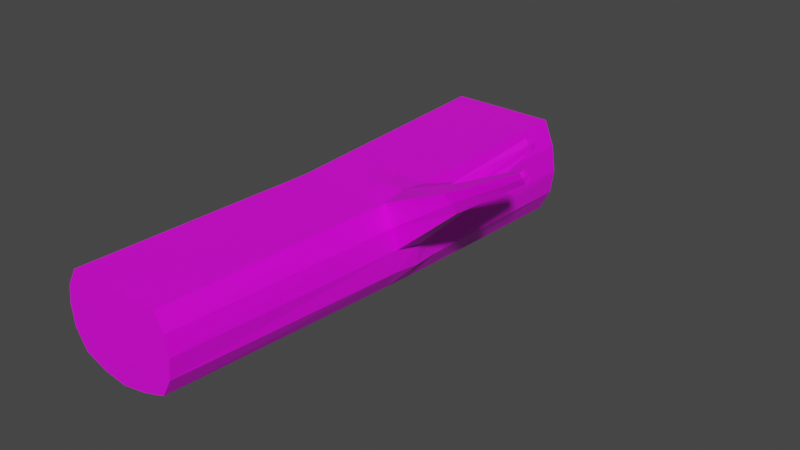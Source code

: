 # Source: Log.blend  (saved by Blender 3.2.14; exported with 4.5.12 LTS)
import bpy
from mathutils import Matrix  # noqa: F401  (used for matrix-valued properties, if any)

bpy.ops.wm.read_factory_settings(use_empty=True)
scene = bpy.context.scene
scene.name = 'Scene'

# ---- collections
col_collection = bpy.data.collections.new('Collection'); scene.collection.children.link(col_collection)

# ---- images (referenced by path relative to the original .blend; pixels are not part of the script)
import os
ASSET_DIR = os.environ.get("B2B_ASSET_DIR", "")  # directory of the original .blend (textures are referenced by path, not embedded)
HERE = os.path.dirname(os.path.abspath(__file__))  # packed textures are extracted next to this script under _unpacked/

def load_image(name, relpath, width, height, colorspace="sRGB"):
    """Load a texture the original file referenced (path relative to the .blend, or extracted next to this script)."""
    p = next((c for c in (os.path.join(HERE, relpath), os.path.join(ASSET_DIR, relpath)) if relpath and os.path.exists(c)), "")
    if p:
        img = bpy.data.images.load(p, check_existing=True)
        img.name = name
    else:  # same state as the original file: an image datablock whose file is absent (Cycles renders it pink)
        img = bpy.data.images.new(name, width, height)
        img.source = "FILE"
        img.filepath = "//" + (relpath or name)
    img.colorspace_settings.name = colorspace
    return img
img_log = load_image('Log', 'Log_texture.png', 1024, 1024, 'sRGB')

# ---- materials (node trees are filled in below, after node groups)
mat_bark = bpy.data.materials.new('Bark')
mat_bark.alpha_threshold = 0.0
mat_bark.use_transparent_shadow = False
mat_bark.line_color = (0.0, 0.0, 0.0, 1.0)
mat_surface = bpy.data.materials.new('Surface')
mat_surface.alpha_threshold = 0.0
mat_surface.use_transparent_shadow = False
mat_surface.line_color = (0.0, 0.0, 0.0, 1.0)
mat_edge = bpy.data.materials.new('Edge')
mat_edge.alpha_threshold = 0.0
mat_edge.use_transparent_shadow = False
mat_edge.line_color = (0.0, 0.0, 0.0, 1.0)

# ---- material node trees
mat_bark.use_nodes = True; mat_bark.node_tree.nodes.clear()
_N = mat_bark.node_tree.nodes; _L = mat_bark.node_tree.links
n0 = _N.new('ShaderNodeOutputMaterial'); n0.name = 'Material Output'; n0.location = (300, 300)
n1 = _N.new('ShaderNodeBsdfPrincipled'); n1.name = 'Principled BSDF'; n1.location = (10, 300)
n1.distribution = 'GGX'
n1.subsurface_method = 'BURLEY'
n1.inputs[2].default_value = 0.4
n1.inputs[3].default_value = 1.45
n1.inputs[27].default_value = (0.0, 0.0, 0.0, 1.0)
n1.inputs[28].default_value = 1.0
n2 = _N.new('ShaderNodeTexImage'); n2.name = 'Image Texture'; n2.location = (-452, 182)
n2.image = img_log
_L.new(n1.outputs[0], n0.inputs[0])
_L.new(n2.outputs[0], n1.inputs[0])
n0.is_active_output = True
mat_surface.use_nodes = True; mat_surface.node_tree.nodes.clear()
_N = mat_surface.node_tree.nodes; _L = mat_surface.node_tree.links
n0 = _N.new('ShaderNodeOutputMaterial'); n0.name = 'Material Output'; n0.location = (300, 300)
n1 = _N.new('ShaderNodeBsdfPrincipled'); n1.name = 'Principled BSDF'; n1.location = (10, 300)
n1.distribution = 'GGX'
n1.subsurface_method = 'BURLEY'
n1.inputs[2].default_value = 0.4
n1.inputs[3].default_value = 1.45
n1.inputs[27].default_value = (0.0, 0.0, 0.0, 1.0)
n1.inputs[28].default_value = 1.0
n2 = _N.new('ShaderNodeTexImage'); n2.name = 'Image Texture'; n2.location = (-408, 221)
n2.image = img_log
_L.new(n1.outputs[0], n0.inputs[0])
_L.new(n2.outputs[0], n1.inputs[0])
n0.is_active_output = True
mat_edge.use_nodes = True; mat_edge.node_tree.nodes.clear()
_N = mat_edge.node_tree.nodes; _L = mat_edge.node_tree.links
n0 = _N.new('ShaderNodeOutputMaterial'); n0.name = 'Material Output'; n0.location = (300, 300)
n1 = _N.new('ShaderNodeBsdfPrincipled'); n1.name = 'Principled BSDF'; n1.location = (10, 300)
n1.distribution = 'GGX'
n1.subsurface_method = 'BURLEY'
n1.inputs[2].default_value = 0.4
n1.inputs[3].default_value = 1.45
n1.inputs[27].default_value = (0.0, 0.0, 0.0, 1.0)
n1.inputs[28].default_value = 1.0
n2 = _N.new('ShaderNodeTexImage'); n2.name = 'Image Texture'; n2.location = (-452, 182)
n2.image = img_log
_L.new(n1.outputs[0], n0.inputs[0])
_L.new(n2.outputs[0], n1.inputs[0])
n0.is_active_output = True

# ---- world
world_world = bpy.data.worlds.new('World'); scene.world = world_world
world_world.use_nodes = True; world_world.node_tree.nodes.clear()
_N = world_world.node_tree.nodes; _L = world_world.node_tree.links
n0 = _N.new('ShaderNodeOutputWorld'); n0.name = 'World Output'; n0.location = (300, 300)
n1 = _N.new('ShaderNodeBackground'); n1.name = 'Background'; n1.location = (10, 300)
n1.inputs[0].default_value = (0.05088, 0.05088, 0.05088, 1.0)
_L.new(n1.outputs[0], n0.inputs[0])
n0.is_active_output = True
world_world.color = (0.05088, 0.05088, 0.05088)
world_world.use_sun_shadow = False
world_world.sun_shadow_jitter_overblur = 0.0

# ---- meshes
me_cube = bpy.data.meshes.new('Cube')
me_cube.from_pydata([(0.855, -5.943, 0.02667), (1.232, 4.847, 0.06649), (0.8676, -5.941, -1.643), (1.223, 4.846, -2.122), (-1.227, -5.943, 0.03066), (-1.117, 4.847, 0.07098), (-1.214, -5.941, -1.639), (-1.091, 4.846, -2.133), (0.01158, 4.847, 0.07098), (-0.2139, -5.941, -1.917), (0.01158, 4.845, -2.498), (-0.2266, -5.943, 0.03066), (-1.448, 4.846, -1.075), (1.141, -5.942, -0.7776), (-1.512, -5.942, -0.7573), (1.545, 4.846, -1.098), (0.01158, 4.847, -1.057), (-0.2178, -5.942, -0.7409), (1.129, -0.5813, -0.009478), (-0.9607, -0.5167, -1.863), (1.135, -0.5166, -1.867), (-0.9667, -0.5814, -0.005466), (0.04028, -0.5814, -0.005466), (0.04627, -0.507, -2.142), (1.413, -0.5488, -0.941), (-1.258, -0.5495, -0.9205), (1.152, 0.5775, 0.007028), (1.156, 0.6452, -1.937), (-0.9993, 0.5773, 0.01115), (0.03405, 0.5773, 0.01115), (0.03873, 0.655, -2.219), (1.442, 0.6117, -0.9751), (-1.3, 0.6109, -0.9541), (-0.9947, 0.645, -1.933), (2.578, -0.6118, 0.6494), (2.824, -0.543, 0.3005), (2.506, -0.1036, 0.6827), (2.762, -0.03155, 0.3135), (-1.439, -5.945, -0.342), (1.458, 4.845, -0.4938), (-1.352, 4.845, -0.4789), (1.065, -5.946, -0.356), (0.01158, 4.845, -0.4894), (-0.2222, -5.947, -0.3587), (1.341, -0.6364, -0.455), (-1.209, -0.5643, -0.4314), (-1.247, 0.5912, -0.4418), (1.37, 0.6612, -0.4611), (2.76, -0.6285, 0.5058), (2.675, -0.007317, 0.5388), (-0.9777, 0.06416, -1.898), (1.112, 0.001461, 0.07795), (1.146, 0.0643, -1.902), (-0.983, -0.002046, 0.00284), (0.03716, -0.002045, 0.00284), (0.0425, 0.07402, -2.181), (1.495, 0.02802, -1.015), (-1.279, 0.03071, -0.9373), (2.544, -0.3621, 0.7379), (2.864, -0.2781, 0.2918), (2.718, -0.3179, 0.5223), (-1.228, 0.01348, -0.4366), (4.473, -0.962, 1.626), (4.489, -0.9041, 1.509), (4.381, -0.9363, 1.697), (4.389, -0.7997, 1.724), (4.485, -0.754, 1.525), (4.444, -0.7469, 1.637), (3.71, 0.2521, 1.767), (3.672, 0.3826, 1.747), (3.83, 0.2448, 1.557), (3.795, 0.4054, 1.545), (3.76, 0.4469, 1.671), (3.791, 0.205, 1.663), (-1.358, 4.844, -1.629), (1.088, -5.945, -1.238), (0.01157, 4.843, -1.774), (-0.2159, -5.946, -1.334), (-1.45, -5.945, -1.228), (1.473, 4.844, -1.633), (-1.231, -0.5339, -1.431), (1.395, -0.5434, -1.444), (1.421, 0.6287, -1.495), (-1.269, 0.6226, -1.482), (1.441, 0.0418, -1.5), (-1.25, 0.0417, -1.456), (-0.5526, 4.847, 0.07098), (-0.729, -5.943, -1.835), (-0.5575, 4.845, -2.371), (-0.7266, -5.943, 0.03066), (-0.7192, 4.845, -1.063), (-0.8655, -5.945, -0.7519), (-0.4632, -0.5814, -0.005466), (-0.4772, -0.5153, -2.075), (-0.4988, 0.6453, -2.148), (-0.4826, 0.5773, 0.01115), (-0.8317, -5.949, -0.3525), (-0.6711, 4.843, -0.4813), (-0.4876, 0.06416, -2.111), (-0.4729, -0.002045, 0.00284), (-0.6761, 4.842, -1.7), (-0.8355, -5.949, -1.285), (0.6281, 4.845, -2.347), (0.3142, -5.943, 0.02867), (0.6218, 4.847, 0.06873), (0.3358, -5.942, -1.817), (0.4621, -5.944, -0.761), (0.7788, 4.845, -1.075), (0.6029, -0.5146, -2.052), (0.5848, -0.5813, -0.007472), (0.5929, 0.5774, 0.009087), (0.6103, 0.6472, -2.126), (0.7353, 4.844, -0.4897), (0.422, -5.948, -0.3588), (0.5746, -0.000292, 0.04039), (0.6063, 0.06605, -2.089), (0.4376, -5.948, -1.288), (0.7439, 4.843, -1.703)], [], [(101, 78, 6, 87), (93, 87, 6, 19), (45, 38, 4, 21), (117, 79, 3, 102), (81, 75, 2, 20), (109, 103, 0, 18), (92, 89, 11, 22), (100, 76, 10, 88), (108, 105, 9, 23), (116, 77, 9, 105), (113, 43, 17, 106), (97, 42, 16, 90), (44, 41, 13, 24), (112, 39, 15, 107), (80, 78, 14, 25), (96, 38, 14, 91), (85, 80, 25, 57), (51, 18, 34, 58), (115, 108, 23, 55), (99, 92, 22, 54), (114, 109, 18, 51), (84, 81, 20, 52), (61, 45, 21, 53), (98, 93, 19, 50), (88, 94, 33, 7), (40, 46, 28, 5), (79, 82, 27, 3), (104, 110, 26, 1), (86, 95, 29, 8), (102, 111, 30, 10), (39, 47, 31, 15), (74, 83, 32, 12), (48, 35, 63, 62), (56, 31, 37, 59), (47, 26, 36, 49), (44, 24, 35, 48), (18, 44, 48, 34), (31, 47, 49, 37), (35, 59, 66, 63), (1, 26, 47, 39), (12, 32, 46, 40), (57, 25, 45, 61), (89, 4, 38, 96), (104, 1, 39, 112), (18, 0, 41, 44), (86, 8, 42, 97), (103, 11, 43, 113), (25, 14, 38, 45), (32, 57, 61, 46), (59, 37, 71, 70), (24, 56, 59, 35), (49, 36, 69, 72), (94, 98, 50, 33), (46, 61, 53, 28), (82, 84, 52, 27), (110, 114, 51, 26), (95, 99, 54, 29), (111, 115, 55, 30), (26, 51, 58, 36), (83, 85, 57, 32), (67, 62, 63, 66), (65, 64, 62, 67), (34, 48, 62, 64), (58, 34, 64, 65), (59, 60, 67, 66), (60, 58, 65, 67), (69, 68, 73, 72), (72, 73, 70, 71), (60, 59, 70, 73), (37, 49, 72, 71), (58, 60, 73, 68), (36, 58, 68, 69), (33, 50, 85, 83), (31, 56, 84, 82), (7, 33, 83, 74), (15, 31, 82, 79), (56, 24, 81, 84), (50, 19, 80, 85), (19, 6, 78, 80), (106, 17, 77, 116), (90, 16, 76, 100), (24, 13, 75, 81), (107, 15, 79, 117), (91, 14, 78, 101), (17, 91, 101, 77), (12, 90, 100, 74), (28, 53, 99, 95), (30, 55, 98, 94), (5, 86, 97, 40), (11, 89, 96, 43), (5, 28, 95, 86), (10, 30, 94, 88), (55, 23, 93, 98), (53, 21, 92, 99), (43, 96, 91, 17), (40, 97, 90, 12), (74, 100, 88, 7), (21, 4, 89, 92), (23, 9, 87, 93), (77, 101, 87, 9), (16, 107, 117, 76), (13, 106, 116, 75), (27, 52, 115, 111), (29, 54, 114, 110), (0, 103, 113, 41), (8, 104, 112, 42), (3, 27, 111, 102), (8, 29, 110, 104), (54, 22, 109, 114), (52, 20, 108, 115), (42, 112, 107, 16), (41, 113, 106, 13), (75, 116, 105, 2), (20, 2, 105, 108), (22, 11, 103, 109), (76, 117, 102, 10)])
me_cube.polygons.foreach_set('material_index', [2, 0, 0, 2, 0, 1, 1, 2, 0, 2, 2, 2, 0, 2, 0, 2, 0, 0, 0, 1, 1, 0, 0, 0, 0, 0, 0, 1, 1, 0, 0, 0, 0, 0, 0, 0, 0, 0, 0, 0, 0, 0, 2, 2, 0, 2, 2, 0, 0, 0, 0, 0, 0, 0, 0, 1, 1, 0, 0, 0, 0, 0, 0, 0, 0, 0, 0, 0, 0, 0, 0, 0, 0, 0, 0, 0, 0, 0, 0, 2, 2, 0, 2, 2, 2, 2, 1, 0, 2, 2, 1, 0, 0, 1, 2, 2, 2, 1, 0, 2, 2, 2, 0, 1, 2, 2, 0, 1, 1, 0, 2, 2, 2, 0, 1, 2])
_uv = me_cube.uv_layers.new(name='UVMap')
_uv.uv.foreach_set('vector', [0.7143, 0.664, 0.7184, 0.7103, 0.6875, 0.6924, 0.6729, 0.6558, 0.198, 0.2548, 0.2011, 0.06837, 0.2188, 0.06763, 0.2163, 0.2542, 0.2685, 0.2501, 0.2654, 0.06575, 0.2801, 0.06569, 0.2851, 0.2489, 0.1969, 0.6643, 0.2021, 0.7192, 0.1654, 0.7004, 0.1484, 0.6556, 0.1245, 0.2538, 0.1295, 0.06915, 0.1452, 0.0698, 0.1413, 0.2552, 0.4725, 0.4093, 0.4861, 0.7283, 0.454, 0.728, 0.4401, 0.4091, 0.5348, 0.4098, 0.548, 0.7288, 0.5182, 0.7285, 0.5049, 0.4096, 0.1971, 0.5575, 0.1915, 0.6092, 0.1371, 0.6092, 0.1466, 0.5664, 0.1606, 0.2553, 0.1643, 0.06949, 0.1833, 0.06911, 0.1799, 0.2554, 0.7144, 0.5681, 0.7108, 0.6173, 0.6669, 0.617, 0.6746, 0.5757, 0.7844, 0.5696, 0.7842, 0.6181, 0.7554, 0.6176, 0.7541, 0.5664, 0.2889, 0.5578, 0.2882, 0.6092, 0.2455, 0.6092, 0.2451, 0.5542, 0.09098, 0.2483, 0.09918, 0.06715, 0.1137, 0.06833, 0.1075, 0.2524, 0.2882, 0.6637, 0.2879, 0.7181, 0.2424, 0.7247, 0.2441, 0.667, 0.234, 0.2528, 0.2349, 0.06673, 0.2511, 0.06621, 0.2516, 0.2513, 0.7845, 0.6639, 0.7851, 0.7097, 0.7538, 0.715, 0.7544, 0.6664, 0.2345, 0.2727, 0.234, 0.2528, 0.2516, 0.2513, 0.2521, 0.2712, 0.409, 0.8178, 0.4385, 0.8088, 0.4625, 0.8896, 0.4484, 0.8926, 0.1608, 0.2751, 0.1606, 0.2553, 0.1799, 0.2554, 0.1802, 0.2754, 0.5358, 0.3754, 0.5348, 0.4098, 0.5049, 0.4096, 0.5054, 0.3751, 0.4734, 0.3746, 0.4725, 0.4093, 0.4401, 0.4091, 0.4413, 0.3741, 0.1248, 0.2735, 0.1245, 0.2538, 0.1413, 0.2552, 0.1414, 0.275, 0.2691, 0.2697, 0.2685, 0.2501, 0.2851, 0.2489, 0.286, 0.2682, 0.1985, 0.2748, 0.198, 0.2548, 0.2163, 0.2542, 0.2168, 0.2743, 0.2012, 0.4367, 0.1988, 0.2946, 0.2172, 0.2942, 0.2209, 0.4362, 0.2792, 0.4322, 0.27, 0.2891, 0.2873, 0.2874, 0.2993, 0.4306, 0.1203, 0.4354, 0.1239, 0.2932, 0.1413, 0.2946, 0.1388, 0.4364, 0.4743, 0.08617, 0.4727, 0.3402, 0.4395, 0.3397, 0.438, 0.0857, 0.5441, 0.08707, 0.5367, 0.341, 0.506, 0.3406, 0.5106, 0.08664, 0.1602, 0.4367, 0.1608, 0.2949, 0.1805, 0.2952, 0.1816, 0.437, 0.08169, 0.4332, 0.08887, 0.2924, 0.1064, 0.2918, 0.1022, 0.4345, 0.2401, 0.435, 0.2349, 0.2925, 0.2528, 0.2909, 0.2589, 0.4338, 0.4746, 0.8919, 0.4857, 0.887, 0.4897, 0.9778, 0.4856, 0.984, 0.6203, 0.9544, 0.5875, 0.9838, 0.5872, 0.8756, 0.6014, 0.8718, 0.5654, 0.9703, 0.5414, 0.9622, 0.5605, 0.87, 0.5747, 0.8698, 0.4625, 0.8021, 0.4836, 0.7882, 0.4857, 0.887, 0.4746, 0.8919, 0.4385, 0.8088, 0.4625, 0.8021, 0.4746, 0.8919, 0.4625, 0.8896, 0.5875, 0.9838, 0.5654, 0.9703, 0.5747, 0.8698, 0.5872, 0.8756, 0.4857, 0.887, 0.4998, 0.8868, 0.4956, 0.9764, 0.4897, 0.9778, 0.06138, 0.4319, 0.0717, 0.2884, 0.08887, 0.2924, 0.08169, 0.4332, 0.2589, 0.4338, 0.2528, 0.2909, 0.27, 0.2891, 0.2792, 0.4322, 0.2521, 0.2712, 0.2516, 0.2513, 0.2685, 0.2501, 0.2691, 0.2697, 0.8134, 0.6561, 0.8132, 0.6938, 0.7851, 0.7097, 0.7845, 0.6639, 0.3303, 0.6552, 0.3301, 0.7011, 0.2879, 0.7181, 0.2882, 0.6637, 0.07407, 0.2487, 0.08434, 0.06594, 0.09918, 0.06715, 0.09098, 0.2483, 0.3304, 0.5668, 0.3304, 0.6092, 0.2882, 0.6092, 0.2889, 0.5578, 0.8135, 0.5778, 0.8135, 0.6185, 0.7842, 0.6181, 0.7844, 0.5696, 0.2516, 0.2513, 0.2511, 0.06621, 0.2654, 0.06575, 0.2685, 0.2501, 0.2528, 0.2909, 0.2521, 0.2712, 0.2691, 0.2697, 0.27, 0.2891, 0.6014, 0.8718, 0.5872, 0.8756, 0.5844, 0.7979, 0.5911, 0.7984, 0.4836, 0.7882, 0.5141, 0.7882, 0.4998, 0.8868, 0.4857, 0.887, 0.5747, 0.8698, 0.5605, 0.87, 0.5745, 0.7977, 0.5801, 0.792, 0.1988, 0.2946, 0.1985, 0.2748, 0.2168, 0.2743, 0.2172, 0.2942, 0.27, 0.2891, 0.2691, 0.2697, 0.286, 0.2682, 0.2873, 0.2874, 0.1239, 0.2932, 0.1248, 0.2735, 0.1414, 0.275, 0.1413, 0.2946, 0.4727, 0.3402, 0.4734, 0.3746, 0.4413, 0.3741, 0.4395, 0.3397, 0.5367, 0.341, 0.5358, 0.3754, 0.5054, 0.3751, 0.506, 0.3406, 0.1608, 0.2949, 0.1608, 0.2751, 0.1802, 0.2754, 0.1805, 0.2952, 0.5414, 0.9622, 0.5185, 0.9473, 0.547, 0.8626, 0.5605, 0.87, 0.2349, 0.2925, 0.2345, 0.2727, 0.2521, 0.2712, 0.2528, 0.2909, 0.4998, 0.9823, 0.4856, 0.984, 0.4897, 0.9778, 0.4956, 0.9764, 0.4752, 0.9802, 0.4804, 0.9786, 0.4856, 0.984, 0.4717, 0.9851, 0.4625, 0.8896, 0.4746, 0.8919, 0.4856, 0.984, 0.4804, 0.9786, 0.4484, 0.8926, 0.4625, 0.8896, 0.4804, 0.9786, 0.4752, 0.9802, 0.4998, 0.8868, 0.5141, 0.8893, 0.4998, 0.9823, 0.4956, 0.9764, 0.4347, 0.8992, 0.4484, 0.8926, 0.4752, 0.9802, 0.4717, 0.9851, 0.5745, 0.7977, 0.5697, 0.7963, 0.5649, 0.791, 0.5801, 0.792, 0.5801, 0.792, 0.5946, 0.7925, 0.5911, 0.7984, 0.5844, 0.7979, 0.6187, 0.8482, 0.6014, 0.8718, 0.5911, 0.7984, 0.5946, 0.7925, 0.5872, 0.8756, 0.5747, 0.8698, 0.5801, 0.792, 0.5844, 0.7979, 0.547, 0.8626, 0.5352, 0.8585, 0.5649, 0.791, 0.5697, 0.7963, 0.5605, 0.87, 0.547, 0.8626, 0.5697, 0.7963, 0.5745, 0.7977, 0.2172, 0.2942, 0.2168, 0.2743, 0.2345, 0.2727, 0.2349, 0.2925, 0.1064, 0.2918, 0.1085, 0.2722, 0.1248, 0.2735, 0.1239, 0.2932, 0.2209, 0.4362, 0.2172, 0.2942, 0.2349, 0.2925, 0.2401, 0.435, 0.1022, 0.4345, 0.1064, 0.2918, 0.1239, 0.2932, 0.1203, 0.4354, 0.1085, 0.2722, 0.1075, 0.2524, 0.1245, 0.2538, 0.1248, 0.2735, 0.2168, 0.2743, 0.2163, 0.2542, 0.234, 0.2528, 0.2345, 0.2727, 0.2163, 0.2542, 0.2188, 0.06763, 0.2349, 0.06673, 0.234, 0.2528, 0.7541, 0.5664, 0.7554, 0.6176, 0.7108, 0.6173, 0.7144, 0.5681, 0.2451, 0.5542, 0.2455, 0.6092, 0.1915, 0.6092, 0.1971, 0.5575, 0.1075, 0.2524, 0.1137, 0.06833, 0.1295, 0.06915, 0.1245, 0.2538, 0.2441, 0.667, 0.2424, 0.7247, 0.2021, 0.7192, 0.1969, 0.6643, 0.7544, 0.6664, 0.7538, 0.715, 0.7184, 0.7103, 0.7143, 0.664, 0.7554, 0.6176, 0.7544, 0.6664, 0.7143, 0.664, 0.7108, 0.6173, 0.2441, 0.4993, 0.2451, 0.5542, 0.1971, 0.5575, 0.2024, 0.5061, 0.5674, 0.3413, 0.5661, 0.3757, 0.5358, 0.3754, 0.5367, 0.341, 0.1805, 0.2952, 0.1802, 0.2754, 0.1985, 0.2748, 0.1988, 0.2946, 0.3304, 0.5243, 0.3304, 0.5668, 0.2889, 0.5578, 0.289, 0.5066, 0.8135, 0.6185, 0.8134, 0.6561, 0.7845, 0.6639, 0.7842, 0.6181, 0.5777, 0.0875, 0.5674, 0.3413, 0.5367, 0.341, 0.5441, 0.08707, 0.1816, 0.437, 0.1805, 0.2952, 0.1988, 0.2946, 0.2012, 0.4367, 0.1802, 0.2754, 0.1799, 0.2554, 0.198, 0.2548, 0.1985, 0.2748, 0.5661, 0.3757, 0.5648, 0.4101, 0.5348, 0.4098, 0.5358, 0.3754, 0.7842, 0.6181, 0.7845, 0.6639, 0.7544, 0.6664, 0.7554, 0.6176, 0.289, 0.5066, 0.2889, 0.5578, 0.2451, 0.5542, 0.2441, 0.4993, 0.2024, 0.5061, 0.1971, 0.5575, 0.1466, 0.5664, 0.1645, 0.5262, 0.5648, 0.4101, 0.5777, 0.729, 0.548, 0.7288, 0.5348, 0.4098, 0.1799, 0.2554, 0.1833, 0.06911, 0.2011, 0.06837, 0.198, 0.2548, 0.7108, 0.6173, 0.7143, 0.664, 0.6729, 0.6558, 0.6669, 0.617, 0.2455, 0.6092, 0.2441, 0.667, 0.1969, 0.6643, 0.1915, 0.6092, 0.753, 0.5153, 0.7541, 0.5664, 0.7144, 0.5681, 0.7184, 0.5192, 0.1413, 0.2946, 0.1414, 0.275, 0.1608, 0.2751, 0.1608, 0.2949, 0.506, 0.3406, 0.5054, 0.3751, 0.4734, 0.3746, 0.4727, 0.3402, 0.8135, 0.5371, 0.8135, 0.5778, 0.7844, 0.5696, 0.7848, 0.5212, 0.3304, 0.6092, 0.3303, 0.6552, 0.2882, 0.6637, 0.2882, 0.6092, 0.1388, 0.4364, 0.1413, 0.2946, 0.1608, 0.2949, 0.1602, 0.4367, 0.5106, 0.08664, 0.506, 0.3406, 0.4727, 0.3402, 0.4743, 0.08617, 0.5054, 0.3751, 0.5049, 0.4096, 0.4725, 0.4093, 0.4734, 0.3746, 0.1414, 0.275, 0.1413, 0.2552, 0.1606, 0.2553, 0.1608, 0.2751, 0.2882, 0.6092, 0.2882, 0.6637, 0.2441, 0.667, 0.2455, 0.6092, 0.7848, 0.5212, 0.7844, 0.5696, 0.7541, 0.5664, 0.753, 0.5153, 0.7184, 0.5192, 0.7144, 0.5681, 0.6746, 0.5757, 0.6878, 0.5357, 0.1413, 0.2552, 0.1452, 0.0698, 0.1643, 0.06949, 0.1606, 0.2553, 0.5049, 0.4096, 0.5182, 0.7285, 0.4861, 0.7283, 0.4725, 0.4093, 0.1915, 0.6092, 0.1969, 0.6643, 0.1484, 0.6556, 0.1371, 0.6092])
me_cube.materials.append(mat_bark)
me_cube.materials.append(mat_surface)
me_cube.materials.append(mat_edge)
me_cube.use_remesh_preserve_volume = False
me_cube.use_remesh_preserve_attributes = False
me_cube.use_mirror_vertex_groups = False
me_cube.update()

# ---- objects
ob_cube = bpy.data.objects.new('Cube', me_cube)

# ---- transforms, parenting, visibility, modifiers, constraints
ob_cube.location = (0.0, 0.0, 0.0)
ob_cube.lock_rotations_4d = False
ob_cube.empty_display_type = 'ARROWS'
ob_cube.lineart.crease_threshold = 0.0

# ---- collection membership
col_collection.objects.link(ob_cube)

# ---- scene / render settings (as saved in the file)
scene.frame_start = 1; scene.frame_end = 250; scene.frame_set(1)
scene.render.engine = 'BLENDER_EEVEE_NEXT'
scene.cycles.use_denoising = False
scene.cycles.samples = 128
scene.cycles.sampling_pattern = 'TABULATED_SOBOL'
scene.cycles.use_adaptive_sampling = False
scene.cycles.use_light_tree = False
scene.view_settings.view_transform = 'Filmic'
bpy.context.view_layer.update()

# ---- added for rendering (the .blend has no active camera and no usable light): camera, sun
cam_auto = bpy.data.cameras.new('AutoCamera')
cam_auto.lens = 50.0
cam_auto.sensor_width = 36.0
cam_auto.clip_end = 1000.0
ob_auto_camera = bpy.data.objects.new('AutoCamera', cam_auto)
scene.collection.objects.link(ob_auto_camera)
ob_auto_camera.location = (13.5786, -15.0589, 9.30692)
ob_auto_camera.rotation_euler = (1.09748, -7.21219e-08, 0.694738)
scene.camera = ob_auto_camera
light_auto_sun = bpy.data.lights.new('AutoSun', 'SUN')
light_auto_sun.energy = 3.0
light_auto_sun.angle = 0.0523599
ob_auto_sun = bpy.data.objects.new('AutoSun', light_auto_sun)
scene.collection.objects.link(ob_auto_sun)
ob_auto_sun.rotation_euler = (0.872665, 0.174533, 0.523599)
bpy.context.view_layer.update()
